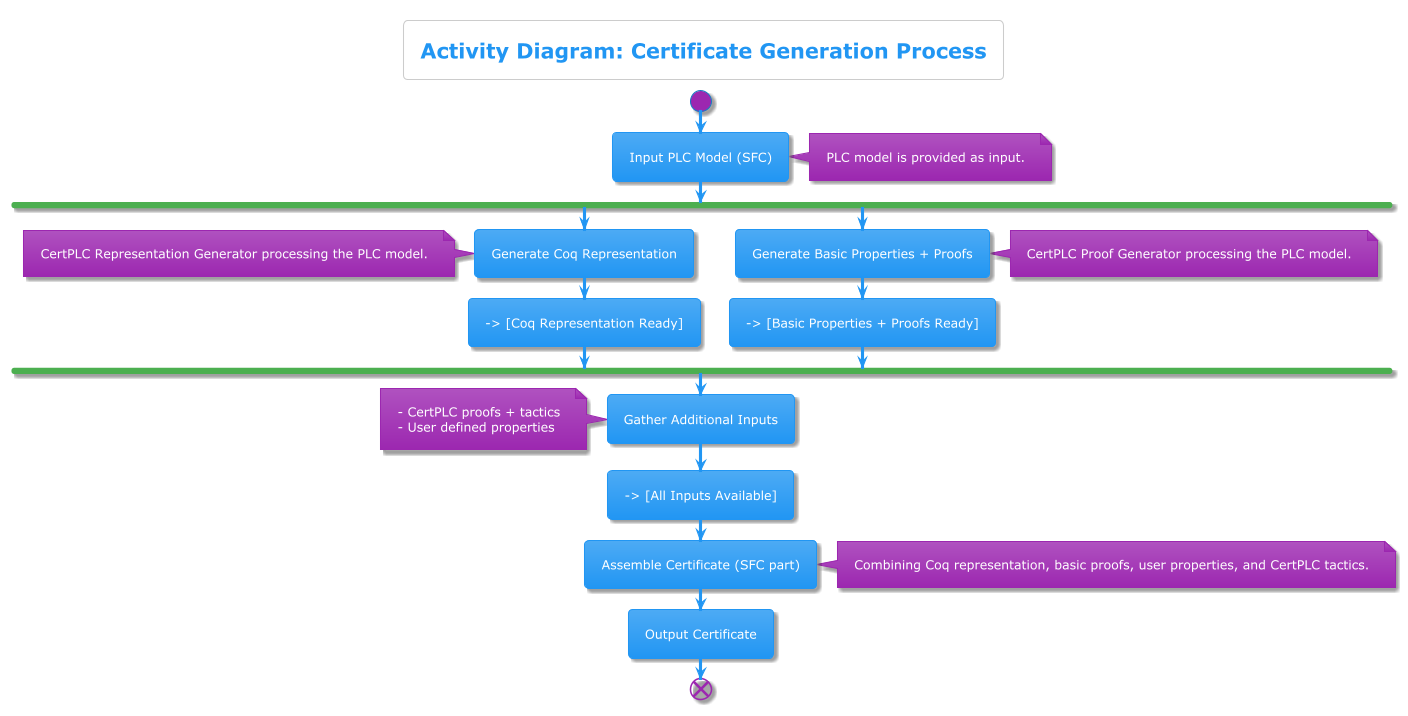

The diagram above was rendered by PlantUML. Its source (embedded in the PNG):
@startuml
!theme materia
title Activity Diagram: Certificate Generation Process

start

:Input PLC Model (SFC);
note right: PLC model is provided as input.

fork
  :Generate Coq Representation;
  note left: CertPLC Representation Generator processing the PLC model.
  --> [Coq Representation Ready]
fork again
  :Generate Basic Properties + Proofs;
  note right: CertPLC Proof Generator processing the PLC model.
  --> [Basic Properties + Proofs Ready]
end fork

:Gather Additional Inputs;
note left
  - CertPLC proofs + tactics
  - User defined properties
end note
--> [All Inputs Available]

:Assemble Certificate (SFC part);
note right: Combining Coq representation, basic proofs, user properties, and CertPLC tactics.

:Output Certificate;

end

@enduml